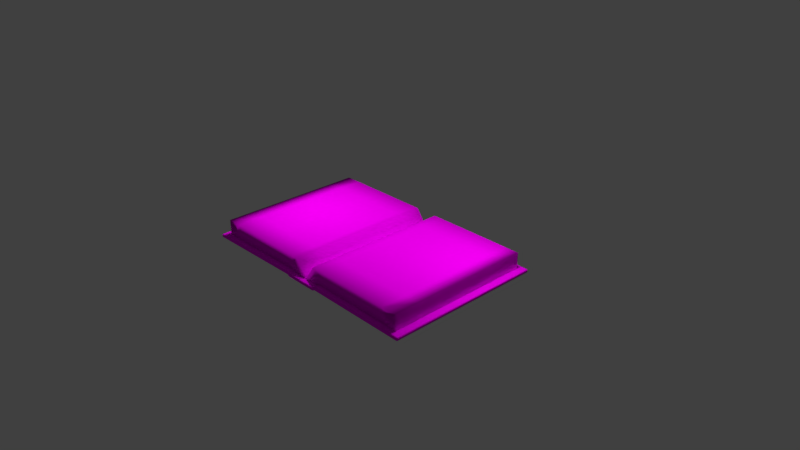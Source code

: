 # Source: grimoire.blend  (saved by Blender 2.79.0; exported with 4.5.12 LTS)
import bpy
from mathutils import Matrix  # noqa: F401  (used for matrix-valued properties, if any)

bpy.ops.wm.read_factory_settings(use_empty=True)
scene = bpy.context.scene
scene.name = 'Scene'

# ---- collections
col_collection_1 = bpy.data.collections.new('Collection 1'); scene.collection.children.link(col_collection_1)

# ---- images (referenced by path relative to the original .blend; pixels are not part of the script)
import os
ASSET_DIR = os.environ.get("B2B_ASSET_DIR", "")  # directory of the original .blend (textures are referenced by path, not embedded)
HERE = os.path.dirname(os.path.abspath(__file__))  # packed textures are extracted next to this script under _unpacked/

def load_image(name, relpath, width, height, colorspace="sRGB"):
    """Load a texture the original file referenced (path relative to the .blend, or extracted next to this script)."""
    p = next((c for c in (os.path.join(HERE, relpath), os.path.join(ASSET_DIR, relpath)) if relpath and os.path.exists(c)), "")
    if p:
        img = bpy.data.images.load(p, check_existing=True)
        img.name = name
    else:  # same state as the original file: an image datablock whose file is absent (Cycles renders it pink)
        img = bpy.data.images.new(name, width, height)
        img.source = "FILE"
        img.filepath = "//" + (relpath or name)
    img.colorspace_settings.name = colorspace
    return img
img_pages_texture_jpg = load_image('pages_texture.jpg', 'pages_texture.jpg', 1024, 1024, 'sRGB')
img_cover_texture_jpg = load_image('cover_texture.jpg', 'cover_texture.jpg', 1024, 1024, 'sRGB')

# ---- materials (node trees are filled in below, after node groups)
mat_pages = bpy.data.materials.new('pages')
mat_pages.alpha_threshold = 0.0
mat_pages.roughness = 0.5
mat_cover = bpy.data.materials.new('Cover')
mat_cover.alpha_threshold = 0.0
mat_cover.roughness = 0.5

# ---- material node trees
mat_pages.use_nodes = True; mat_pages.node_tree.nodes.clear()
_N = mat_pages.node_tree.nodes; _L = mat_pages.node_tree.links
n0 = _N.new('ShaderNodeOutputMaterial'); n0.name = 'Material Output'; n0.location = (300, 300)
n1 = _N.new('ShaderNodeBsdfDiffuse'); n1.name = 'Diffuse BSDF'; n1.location = (10, 300)
n2 = _N.new('ShaderNodeTexImage'); n2.name = 'Image Texture'; n2.location = (-205, 358)
n2.width = 140
n2.image = img_pages_texture_jpg
_L.new(n1.outputs[0], n0.inputs[0])
_L.new(n2.outputs[0], n1.inputs[0])
n0.is_active_output = True
mat_cover.use_nodes = True; mat_cover.node_tree.nodes.clear()
_N = mat_cover.node_tree.nodes; _L = mat_cover.node_tree.links
n0 = _N.new('ShaderNodeOutputMaterial'); n0.name = 'Material Output'; n0.location = (300, 300)
n1 = _N.new('ShaderNodeBsdfDiffuse'); n1.name = 'Diffuse BSDF'; n1.location = (10, 300)
n2 = _N.new('ShaderNodeTexImage'); n2.name = 'Image Texture'; n2.location = (-226, 338)
n2.width = 140
n2.image = img_cover_texture_jpg
_L.new(n1.outputs[0], n0.inputs[0])
_L.new(n2.outputs[0], n1.inputs[0])
n0.is_active_output = True

# ---- world
world_world = bpy.data.worlds.new('World'); scene.world = world_world
world_world.color = (0.05088, 0.05088, 0.05088)
world_world.use_sun_shadow = False
world_world.sun_shadow_jitter_overblur = 0.0
world_world.cycles.sampling_method = 'MANUAL'

# ---- cameras
cam_camera = bpy.data.cameras.new('Camera')
cam_camera.clip_end = 100.0
cam_camera.lens = 35.0
cam_camera.sensor_width = 32.0
cam_camera.sensor_height = 18.0
cam_camera.ortho_scale = 7.314
cam_camera.dof.focus_distance = 0.0

# ---- lights
light_lamp_001 = bpy.data.lights.new('Lamp.001', 'POINT')
light_lamp_001.transmission_factor = 0.0
light_lamp_001.cutoff_distance = 30.0
light_lamp_001.energy = 100.0
light_lamp_001.shadow_buffer_clip_start = 1.001
light_lamp_001.shadow_soft_size = 0.19
light_lamp_001.shadow_maximum_resolution = 0.006
light_lamp_001.use_absolute_resolution = True
light_point = bpy.data.lights.new('Point', 'POINT')
light_point.transmission_factor = 0.0
light_point.energy = 100.0
light_point.shadow_buffer_clip_start = 0.5
light_point.shadow_soft_size = 0.1
light_point.shadow_maximum_resolution = 0.006
light_point.use_absolute_resolution = True
light_lamp = bpy.data.lights.new('Lamp', 'POINT')
light_lamp.transmission_factor = 0.0
light_lamp.cutoff_distance = 30.0
light_lamp.energy = 100.0
light_lamp.shadow_buffer_clip_start = 1.001
light_lamp.shadow_soft_size = 0.19
light_lamp.shadow_maximum_resolution = 0.006
light_lamp.use_absolute_resolution = True

# ---- meshes
me_cube_004 = bpy.data.meshes.new('Cube.004')
me_cube_004.from_pydata([(-0.115, -0.115, -0.115), (1.555, -0.115, -0.07701), (-0.115, 0.115, -0.115), (1.555, 0.115, -0.07701), (0.115, -0.115, -0.115), (1.552, -0.115, -0.1147), (0.115, 0.115, -0.115), (1.552, 0.115, -0.1147), (-0.115, 0.07667, -0.115), (-0.115, 0.03833, -0.115), (-0.115, 2.235e-08, -0.115), (-0.115, -0.03833, -0.115), (-0.115, -0.07667, -0.115), (0.1537, -0.115, -0.07701), (0.5123, -0.115, -0.07701), (0.8598, -0.115, -0.07701), (1.092, -0.115, -0.07701), (1.323, -0.115, -0.07701), (1.555, -0.07667, -0.07701), (1.555, -0.03833, -0.07701), (1.555, 2.235e-08, -0.07701), (1.555, 0.03833, -0.07701), (1.555, 0.07667, -0.07701), (1.323, 0.115, -0.07701), (1.092, 0.115, -0.07701), (0.8598, 0.115, -0.07701), (0.5123, 0.115, -0.07701), (0.1537, 0.115, -0.07701), (0.1537, -0.07667, -0.07701), (0.1537, -0.03833, -0.07701), (0.1537, 2.235e-08, -0.07701), (0.1537, 0.03833, -0.07701), (0.1537, 0.07667, -0.07701), (0.5123, -0.07667, -0.07701), (0.5123, -0.03833, -0.07701), (0.5123, 2.235e-08, -0.07701), (0.5123, 0.03833, -0.07701), (0.5123, 0.07667, -0.07701), (0.8598, -0.07667, -0.07701), (0.8598, -0.03833, -0.07701), (0.8598, 2.235e-08, -0.07701), (0.8598, 0.03833, -0.07701), (0.8598, 0.07667, -0.07701), (1.092, -0.07667, -0.07701), (1.092, -0.03833, -0.07701), (1.092, 2.235e-08, -0.07701), (1.092, 0.03833, -0.07701), (1.092, 0.07667, -0.07701), (1.323, -0.07667, -0.07701), (1.323, -0.03833, -0.07701), (1.323, 2.235e-08, -0.07701), (1.323, 0.03833, -0.07701), (1.323, 0.07667, -0.07701), (1.32, 0.115, -0.1141), (1.088, 0.115, -0.1136), (0.8566, 0.115, -0.1131), (0.5091, 0.115, -0.1125), (0.1505, 0.115, -0.112), (0.115, -0.07667, -0.115), (0.115, -0.03833, -0.115), (0.115, 2.235e-08, -0.115), (0.115, 0.03833, -0.115), (0.115, 0.07667, -0.115), (1.552, 0.07667, -0.1147), (1.552, 0.03833, -0.1147), (1.552, 2.235e-08, -0.1147), (1.552, -0.03833, -0.1147), (1.552, -0.07667, -0.1147), (1.32, -0.115, -0.1141), (1.088, -0.115, -0.1136), (0.8566, -0.115, -0.1131), (0.5091, -0.115, -0.1125), (0.1505, -0.115, -0.112), (1.32, -0.07667, -0.1141), (1.32, -0.03833, -0.1141), (1.32, 2.235e-08, -0.1141), (1.32, 0.03833, -0.1141), (1.32, 0.07667, -0.1141), (1.088, -0.07667, -0.1136), (1.088, -0.03833, -0.1136), (1.088, 2.235e-08, -0.1136), (1.088, 0.03833, -0.1136), (1.088, 0.07667, -0.1136), (0.8566, -0.07667, -0.1131), (0.8566, -0.03833, -0.1131), (0.8566, 2.235e-08, -0.1131), (0.8566, 0.03833, -0.1131), (0.8566, 0.07667, -0.1131), (0.5091, -0.07667, -0.1125), (0.5091, -0.03833, -0.1125), (0.5091, 2.235e-08, -0.1125), (0.5091, 0.03833, -0.1125), (0.5091, 0.07667, -0.1125), (0.1505, -0.07667, -0.112), (0.1505, -0.03833, -0.112), (0.1505, 2.235e-08, -0.112), (0.1505, 0.03833, -0.112), (0.1505, 0.07667, -0.112), (0.05366, 0.115, -0.07701), (0.1373, 0.115, -0.1131), (0.1373, -0.115, -0.1131), (0.05366, -0.115, -0.07701), (0.05366, -0.07667, -0.07701), (0.05366, -0.03833, -0.07701), (0.05366, 2.235e-08, -0.07701), (0.05366, 0.03833, -0.07701), (0.05366, 0.07667, -0.07701), (0.1373, -0.07667, -0.1131), (0.1373, -0.03833, -0.1131), (0.1373, 2.235e-08, -0.1131), (0.1373, 0.03833, -0.1131), (0.1373, 0.07667, -0.1131)], [], [(52, 22, 3, 23), (7, 53, 23, 3), (101, 100, 72, 13), (2, 6, 62, 61, 60, 59, 58, 4, 0, 12, 11, 10, 9, 8), (1, 5, 67, 18), (111, 62, 6, 99), (106, 32, 27, 98), (32, 37, 26, 27), (37, 42, 25, 26), (42, 47, 24, 25), (47, 52, 23, 24), (101, 13, 28, 102), (102, 28, 29, 103), (103, 29, 30, 104), (104, 30, 31, 105), (105, 31, 32, 106), (13, 14, 33, 28), (28, 33, 34, 29), (29, 34, 35, 30), (30, 35, 36, 31), (31, 36, 37, 32), (14, 15, 38, 33), (33, 38, 39, 34), (34, 39, 40, 35), (35, 40, 41, 36), (36, 41, 42, 37), (15, 16, 43, 38), (38, 43, 44, 39), (39, 44, 45, 40), (40, 45, 46, 41), (41, 46, 47, 42), (16, 17, 48, 43), (43, 48, 49, 44), (44, 49, 50, 45), (45, 50, 51, 46), (46, 51, 52, 47), (17, 1, 18, 48), (48, 18, 19, 49), (49, 19, 20, 50), (50, 20, 21, 51), (51, 21, 22, 52), (63, 77, 53, 7), (77, 82, 54, 53), (82, 87, 55, 54), (87, 92, 56, 55), (92, 97, 57, 56), (5, 68, 73, 67), (67, 73, 74, 66), (66, 74, 75, 65), (65, 75, 76, 64), (64, 76, 77, 63), (68, 69, 78, 73), (73, 78, 79, 74), (74, 79, 80, 75), (75, 80, 81, 76), (76, 81, 82, 77), (69, 70, 83, 78), (78, 83, 84, 79), (79, 84, 85, 80), (80, 85, 86, 81), (81, 86, 87, 82), (70, 71, 88, 83), (83, 88, 89, 84), (84, 89, 90, 85), (85, 90, 91, 86), (86, 91, 92, 87), (71, 72, 93, 88), (88, 93, 94, 89), (89, 94, 95, 90), (90, 95, 96, 91), (91, 96, 97, 92), (100, 4, 58, 107), (107, 58, 59, 108), (108, 59, 60, 109), (109, 60, 61, 110), (110, 61, 62, 111), (18, 67, 66, 19), (19, 66, 65, 20), (20, 65, 64, 21), (21, 64, 63, 22), (22, 63, 7, 3), (13, 72, 71, 14), (14, 71, 70, 15), (15, 70, 69, 16), (16, 69, 68, 17), (17, 68, 5, 1), (24, 23, 53, 54), (25, 24, 54, 55), (26, 25, 55, 56), (27, 26, 56, 57), (98, 27, 57, 99), (2, 98, 99, 6), (96, 110, 111, 97), (95, 109, 110, 96), (94, 108, 109, 95), (93, 107, 108, 94), (72, 100, 107, 93), (9, 105, 106, 8), (10, 104, 105, 9), (11, 103, 104, 10), (12, 102, 103, 11), (0, 101, 102, 12), (8, 106, 98, 2), (97, 111, 99, 57), (0, 4, 100, 101)])
me_cube_004.polygons.foreach_set('use_smooth', [True] * 105)
_uv = me_cube_004.uv_layers.new(name='UVMap')
_uv.uv.foreach_set('vector', [0.3606, 0.8078, 0.3847, 0.8078, 0.3847, 0.9668, 0.3606, 0.9668, 0.8653, 0.9288, 0.811, 0.9279, 0.8118, 0.8629, 0.866, 0.8629, 0.517, 0.9387, 0.5364, 0.8593, 0.5395, 0.8618, 0.5402, 0.9386, 0.9389, 0.7544, 0.9807, 0.7544, 0.9807, 0.7775, 0.9807, 0.8006, 0.9807, 0.8237, 0.9807, 0.8468, 0.9807, 0.8699, 0.9807, 0.893, 0.9389, 0.893, 0.9389, 0.8699, 0.9389, 0.8468, 0.9389, 0.8237, 0.9389, 0.8006, 0.9389, 0.7775, 0.4887, 0.9348, 0.4887, 0.8484, 0.5527, 0.8484, 0.5527, 0.9348, 0.9847, 0.7775, 0.9807, 0.7775, 0.9807, 0.7544, 0.9847, 0.7544, 0.2285, 0.8078, 0.2389, 0.8078, 0.2389, 0.9668, 0.2285, 0.9668, 0.2389, 0.8078, 0.2762, 0.8078, 0.2762, 0.9668, 0.2389, 0.9668, 0.2762, 0.8078, 0.3124, 0.8078, 0.3124, 0.9668, 0.2762, 0.9668, 0.3124, 0.8078, 0.3365, 0.8078, 0.3365, 0.9668, 0.3124, 0.9668, 0.3365, 0.8078, 0.3606, 0.8078, 0.3606, 0.9668, 0.3365, 0.9668, 0.2285, 0.01279, 0.2389, 0.01279, 0.2389, 0.1718, 0.2285, 0.1718, 0.2285, 0.1718, 0.2389, 0.1718, 0.2389, 0.3308, 0.2285, 0.3308, 0.2285, 0.3308, 0.2389, 0.3308, 0.2389, 0.4898, 0.2285, 0.4898, 0.2285, 0.4898, 0.2389, 0.4898, 0.2389, 0.6488, 0.2285, 0.6488, 0.2285, 0.6488, 0.2389, 0.6488, 0.2389, 0.8078, 0.2285, 0.8078, 0.2389, 0.01279, 0.2762, 0.01279, 0.2762, 0.1718, 0.2389, 0.1718, 0.2389, 0.1718, 0.2762, 0.1718, 0.2762, 0.3308, 0.2389, 0.3308, 0.2389, 0.3308, 0.2762, 0.3308, 0.2762, 0.4898, 0.2389, 0.4898, 0.2389, 0.4898, 0.2762, 0.4898, 0.2762, 0.6488, 0.2389, 0.6488, 0.2389, 0.6488, 0.2762, 0.6488, 0.2762, 0.8078, 0.2389, 0.8078, 0.2762, 0.01279, 0.3124, 0.0128, 0.3124, 0.1718, 0.2762, 0.1718, 0.2762, 0.1718, 0.3124, 0.1718, 0.3124, 0.3308, 0.2762, 0.3308, 0.2762, 0.3308, 0.3124, 0.3308, 0.3124, 0.4898, 0.2762, 0.4898, 0.2762, 0.4898, 0.3124, 0.4898, 0.3124, 0.6488, 0.2762, 0.6488, 0.2762, 0.6488, 0.3124, 0.6488, 0.3124, 0.8078, 0.2762, 0.8078, 0.3124, 0.0128, 0.3365, 0.0128, 0.3365, 0.1718, 0.3124, 0.1718, 0.3124, 0.1718, 0.3365, 0.1718, 0.3365, 0.3308, 0.3124, 0.3308, 0.3124, 0.3308, 0.3365, 0.3308, 0.3365, 0.4898, 0.3124, 0.4898, 0.3124, 0.4898, 0.3365, 0.4898, 0.3365, 0.6488, 0.3124, 0.6488, 0.3124, 0.6488, 0.3365, 0.6488, 0.3365, 0.8078, 0.3124, 0.8078, 0.3365, 0.0128, 0.3606, 0.0128, 0.3606, 0.1718, 0.3365, 0.1718, 0.3365, 0.1718, 0.3606, 0.1718, 0.3606, 0.3308, 0.3365, 0.3308, 0.3365, 0.3308, 0.3606, 0.3308, 0.3606, 0.4898, 0.3365, 0.4898, 0.3365, 0.4898, 0.3606, 0.4898, 0.3606, 0.6488, 0.3365, 0.6488, 0.3365, 0.6488, 0.3606, 0.6488, 0.3606, 0.8078, 0.3365, 0.8078, 0.3606, 0.0128, 0.3847, 0.0128, 0.3847, 0.1718, 0.3606, 0.1718, 0.3606, 0.1718, 0.3847, 0.1718, 0.3847, 0.3308, 0.3606, 0.3308, 0.3606, 0.3308, 0.3847, 0.3308, 0.3847, 0.4898, 0.3606, 0.4898, 0.3606, 0.4898, 0.3847, 0.4898, 0.3847, 0.6488, 0.3606, 0.6488, 0.3606, 0.6488, 0.3847, 0.6488, 0.3847, 0.8078, 0.3606, 0.8078, 0.3854, 0.1881, 0.3569, 0.1881, 0.3569, 0.03638, 0.3854, 0.03637, 0.3569, 0.1881, 0.3285, 0.1881, 0.3285, 0.03637, 0.3569, 0.03638, 0.3285, 0.1881, 0.3, 0.1881, 0.3, 0.03637, 0.3285, 0.03637, 0.3, 0.1881, 0.2573, 0.1881, 0.2573, 0.03637, 0.3, 0.03637, 0.2573, 0.1881, 0.2133, 0.1881, 0.2133, 0.03637, 0.2573, 0.03637, 0.3854, 0.9466, 0.3569, 0.9466, 0.3569, 0.7949, 0.3854, 0.7949, 0.3854, 0.7949, 0.3569, 0.7949, 0.3569, 0.6432, 0.3854, 0.6432, 0.3854, 0.6432, 0.3569, 0.6432, 0.3569, 0.4915, 0.3854, 0.4915, 0.3854, 0.4915, 0.3569, 0.4915, 0.3569, 0.3398, 0.3854, 0.3398, 0.3854, 0.3398, 0.3569, 0.3398, 0.3569, 0.1881, 0.3854, 0.1881, 0.3569, 0.9466, 0.3285, 0.9466, 0.3285, 0.7949, 0.3569, 0.7949, 0.3569, 0.7949, 0.3285, 0.7949, 0.3285, 0.6432, 0.3569, 0.6432, 0.3569, 0.6432, 0.3285, 0.6432, 0.3285, 0.4915, 0.3569, 0.4915, 0.3569, 0.4915, 0.3285, 0.4915, 0.3285, 0.3398, 0.3569, 0.3398, 0.3569, 0.3398, 0.3285, 0.3398, 0.3285, 0.1881, 0.3569, 0.1881, 0.3285, 0.9466, 0.3, 0.9466, 0.3, 0.7949, 0.3285, 0.7949, 0.3285, 0.7949, 0.3, 0.7949, 0.3, 0.6432, 0.3285, 0.6432, 0.3285, 0.6432, 0.3, 0.6432, 0.3, 0.4915, 0.3285, 0.4915, 0.3285, 0.4915, 0.3, 0.4915, 0.3, 0.3398, 0.3285, 0.3398, 0.3285, 0.3398, 0.3, 0.3398, 0.3, 0.1881, 0.3285, 0.1881, 0.3, 0.9466, 0.2573, 0.9466, 0.2573, 0.7949, 0.3, 0.7949, 0.3, 0.7949, 0.2573, 0.7949, 0.2573, 0.6432, 0.3, 0.6432, 0.3, 0.6432, 0.2573, 0.6432, 0.2573, 0.4915, 0.3, 0.4915, 0.3, 0.4915, 0.2573, 0.4915, 0.2573, 0.3398, 0.3, 0.3398, 0.3, 0.3398, 0.2573, 0.3398, 0.2573, 0.1881, 0.3, 0.1881, 0.2573, 0.9466, 0.2133, 0.9466, 0.2133, 0.7949, 0.2573, 0.7949, 0.2573, 0.7949, 0.2133, 0.7949, 0.2133, 0.6432, 0.2573, 0.6432, 0.2573, 0.6432, 0.2133, 0.6432, 0.2133, 0.4915, 0.2573, 0.4915, 0.2573, 0.4915, 0.2133, 0.4915, 0.2133, 0.3398, 0.2573, 0.3398, 0.2573, 0.3398, 0.2133, 0.3398, 0.2133, 0.1881, 0.2573, 0.1881, 0.9847, 0.893, 0.9807, 0.893, 0.9807, 0.8699, 0.9847, 0.8699, 0.9847, 0.8699, 0.9807, 0.8699, 0.9807, 0.8468, 0.9847, 0.8468, 0.9847, 0.8468, 0.9807, 0.8468, 0.9807, 0.8237, 0.9847, 0.8237, 0.9847, 0.8237, 0.9807, 0.8237, 0.9807, 0.8006, 0.9847, 0.8006, 0.9847, 0.8006, 0.9807, 0.8006, 0.9807, 0.7775, 0.9847, 0.7775, 0.5527, 0.9348, 0.5527, 0.8484, 0.6168, 0.8484, 0.6168, 0.9348, 0.6168, 0.9348, 0.6168, 0.8484, 0.6809, 0.8484, 0.6809, 0.9348, 0.6809, 0.9348, 0.6809, 0.8484, 0.7449, 0.8484, 0.7449, 0.9348, 0.7449, 0.9348, 0.7449, 0.8484, 0.809, 0.8484, 0.809, 0.9348, 0.809, 0.9348, 0.809, 0.8484, 0.873, 0.8484, 0.873, 0.9348, 0.5402, 0.9386, 0.5395, 0.8618, 0.6228, 0.8604, 0.6235, 0.9384, 0.6235, 0.9384, 0.6228, 0.8604, 0.7035, 0.8591, 0.7042, 0.9383, 0.7042, 0.9383, 0.7035, 0.8591, 0.7573, 0.8578, 0.758, 0.9381, 0.758, 0.9381, 0.7573, 0.8578, 0.8111, 0.8565, 0.8118, 0.938, 0.8118, 0.938, 0.8111, 0.8565, 0.8649, 0.8552, 0.8656, 0.9379, 0.7575, 0.8629, 0.8118, 0.8629, 0.811, 0.9279, 0.7567, 0.9269, 0.7032, 0.8629, 0.7575, 0.8629, 0.7567, 0.9269, 0.7024, 0.926, 0.6217, 0.8629, 0.7032, 0.8629, 0.7024, 0.926, 0.621, 0.9251, 0.5377, 0.8629, 0.6217, 0.8629, 0.621, 0.9251, 0.537, 0.9242, 0.5143, 0.8629, 0.5377, 0.8629, 0.537, 0.9242, 0.5339, 0.9261, 0.4747, 0.9294, 0.5143, 0.8629, 0.5339, 0.9261, 0.5286, 0.9294, 0.9871, 0.8006, 0.9847, 0.8006, 0.9847, 0.7775, 0.9871, 0.7775, 0.9871, 0.8237, 0.9847, 0.8237, 0.9847, 0.8006, 0.9871, 0.8006, 0.9871, 0.8468, 0.9847, 0.8468, 0.9847, 0.8237, 0.9871, 0.8237, 0.9871, 0.8699, 0.9847, 0.8699, 0.9847, 0.8468, 0.9871, 0.8468, 0.9871, 0.893, 0.9847, 0.893, 0.9847, 0.8699, 0.9871, 0.8699, 0.2105, 0.6488, 0.2285, 0.6488, 0.2285, 0.8078, 0.2105, 0.8078, 0.2105, 0.4898, 0.2285, 0.4898, 0.2285, 0.6488, 0.2105, 0.6488, 0.2105, 0.3308, 0.2285, 0.3308, 0.2285, 0.4898, 0.2105, 0.4898, 0.2105, 0.1718, 0.2285, 0.1718, 0.2285, 0.3308, 0.2105, 0.3308, 0.2105, 0.01279, 0.2285, 0.01279, 0.2285, 0.1718, 0.2105, 0.1718, 0.2105, 0.8078, 0.2285, 0.8078, 0.2285, 0.9668, 0.2105, 0.9668, 0.9871, 0.7775, 0.9847, 0.7775, 0.9847, 0.7544, 0.9871, 0.7544, 0.4779, 0.8553, 0.5313, 0.8552, 0.5364, 0.8593, 0.517, 0.9387])
me_cube_004.materials.append(mat_pages)
me_cube_004.use_remesh_preserve_volume = False
me_cube_004.use_remesh_preserve_attributes = False
me_cube_004.use_mirror_vertex_groups = False
me_cube_004.update()
me_cube = bpy.data.meshes.new('Cube')
me_cube.from_pydata([(1.7, -1.105, 0.0), (1.7, -1.105, 0.04), (1.7, 1.105, 0.0), (1.7, 1.105, 0.04), (0.2348, 1.105, 0.0), (0.225, 1.105, 0.04), (0.2348, -1.105, 0.0), (0.225, -1.105, 0.04), (0.26, 1.105, 0.06), (0.26, -1.105, 0.02), (0.26, 1.105, 0.02), (0.26, -1.105, 0.06), (1.693, 1.105, 0.0401), (1.693, -1.105, 9.736e-05), (1.693, 1.105, 9.736e-05), (1.693, -1.105, 0.0401), (0.284, 1.105, 0.01967), (0.284, -1.105, 0.05967), (0.284, 1.105, 0.05967), (0.284, -1.105, 0.01967), (1.7, -1.086, 0.0), (1.7, -1.086, 0.04), (0.225, -1.086, 0.03998), (0.2348, -1.086, 0.0), (0.26, -1.086, 0.06002), (0.26, -1.086, 0.02), (1.693, -1.086, 0.0401), (1.693, -1.086, 9.736e-05), (0.284, -1.086, 0.01967), (0.284, -1.086, 0.05967), (1.7, 1.086, 0.0), (1.7, 1.086, 0.04), (0.225, 1.086, 0.04), (0.2348, 1.086, 0.0), (0.26, 1.086, 0.06), (0.26, 1.086, 0.02), (1.693, 1.086, 0.0401), (1.693, 1.086, 9.736e-05), (0.284, 1.086, 0.01967), (0.284, 1.086, 0.05967), (0.0, -1.105, 0.0), (0.0, -1.105, 0.04), (0.0, 1.105, 0.0), (0.0, 1.105, 0.04), (-1.7, -1.105, 0.0), (-1.7, -1.105, 0.04), (-1.7, 1.105, 0.0), (-1.7, 1.105, 0.04), (-0.2348, 1.105, 0.0), (-0.225, 1.105, 0.04), (-0.2348, -1.105, 0.0), (-0.225, -1.105, 0.04), (-0.26, 1.105, 0.06), (-0.26, -1.105, 0.02), (-0.26, 1.105, 0.02), (-0.26, -1.105, 0.06), (-1.693, 1.105, 0.0401), (-1.693, -1.105, 9.736e-05), (-1.693, 1.105, 9.736e-05), (-1.693, -1.105, 0.0401), (-0.284, 1.105, 0.01967), (-0.284, -1.105, 0.05967), (-0.284, 1.105, 0.05967), (-0.284, -1.105, 0.01967), (0.0, -1.086, 0.0), (0.0, -1.086, 0.04), (-1.7, -1.086, 0.0), (-1.7, -1.086, 0.04), (-0.225, -1.086, 0.04), (-0.2348, -1.086, 0.0), (-0.26, -1.086, 0.06), (-0.26, -1.086, 0.02), (-1.693, -1.086, 0.0401), (-1.693, -1.086, 9.736e-05), (-0.284, -1.086, 0.01967), (-0.284, -1.086, 0.05967), (0.0, 1.086, 0.04), (-1.7, 1.086, 0.0), (0.0, 1.086, 0.0), (-1.7, 1.086, 0.04), (-0.225, 1.086, 0.04), (-0.2348, 1.086, 0.0), (-0.26, 1.086, 0.06), (-0.26, 1.086, 0.02), (-1.693, 1.086, 0.0401), (-1.693, 1.086, 9.736e-05), (-0.284, 1.086, 0.01967), (-0.284, 1.086, 0.05967)], [], [(14, 12, 3, 2), (20, 21, 1, 0), (6, 7, 41, 40), (27, 20, 0, 13), (22, 65, 41, 7), (64, 23, 6, 40), (42, 43, 5, 4), (19, 17, 11, 9), (29, 24, 11, 17), (6, 23, 25, 9), (34, 8, 5, 32), (10, 35, 33, 4), (4, 5, 8, 10), (21, 26, 15, 1), (0, 1, 15, 13), (28, 27, 13, 19), (16, 18, 12, 14), (10, 8, 18, 16), (25, 28, 19, 9), (26, 29, 17, 15), (13, 15, 17, 19), (36, 39, 29, 26), (35, 38, 28, 25), (38, 37, 27, 28), (31, 36, 26, 21), (6, 9, 11, 7), (7, 11, 24, 22), (39, 34, 24, 29), (78, 33, 23, 64), (32, 76, 65, 22), (37, 30, 20, 27), (30, 31, 21, 20), (2, 3, 31, 30), (14, 2, 30, 37), (5, 43, 76, 32), (42, 4, 33, 78), (18, 8, 34, 39), (34, 32, 22, 24), (23, 33, 35, 25), (3, 12, 36, 31), (16, 14, 37, 38), (10, 16, 38, 35), (12, 18, 39, 36), (58, 46, 47, 56), (66, 44, 45, 67), (50, 40, 41, 51), (73, 57, 44, 66), (68, 51, 41, 65), (64, 40, 50, 69), (42, 48, 49, 43), (63, 53, 55, 61), (75, 61, 55, 70), (50, 53, 71, 69), (83, 54, 48, 81), (52, 82, 80, 49), (48, 54, 52, 49), (67, 45, 59, 72), (44, 57, 59, 45), (74, 63, 57, 73), (60, 58, 56, 62), (54, 60, 62, 52), (71, 53, 63, 74), (72, 59, 61, 75), (57, 63, 61, 59), (84, 72, 75, 87), (83, 71, 74, 86), (86, 74, 73, 85), (79, 67, 72, 84), (50, 51, 55, 53), (51, 68, 70, 55), (87, 75, 70, 82), (78, 64, 69, 81), (80, 68, 65, 76), (85, 73, 66, 77), (77, 66, 67, 79), (46, 77, 79, 47), (58, 85, 77, 46), (49, 80, 76, 43), (42, 78, 81, 48), (62, 87, 82, 52), (83, 81, 69, 71), (68, 80, 82, 70), (47, 79, 84, 56), (60, 86, 85, 58), (54, 83, 86, 60), (56, 84, 87, 62)])
me_cube.polygons.foreach_set('use_smooth', [True] * 86)
_uv = me_cube.uv_layers.new(name='UVMap')
_uv.uv.foreach_set('vector', [0.585, 0.7363, 0.5764, 0.7477, 0.5747, 0.7456, 0.5829, 0.7354, 0.5743, 0.1075, 0.6757, 0.5001, 0.5676, 0.08891, 0.575, 0.1, 0.5633, 0.8233, 0.5609, 0.8379, 0.5037, 0.8383, 0.5036, 0.8238, 0.5772, 0.1076, 0.5743, 0.1075, 0.575, 0.1, 0.5772, 0.09924, 0.7242, 0.8808, 0.7242, 0.9268, 0.7225, 0.9268, 0.7226, 0.8811, 0.5036, 0.8168, 0.5633, 0.8163, 0.5633, 0.8233, 0.5036, 0.8238, 0.5007, 0.02064, 0.5006, 0.006105, 0.5578, 0.005673, 0.5604, 0.02019, 0.971, 0.02126, 0.9685, 0.005591, 0.9758, 0.002663, 0.9805, 0.01992, 0.93, 0.8264, 0.9369, 0.8271, 0.9367, 0.8362, 0.9298, 0.8364, 0.9924, 0.02187, 0.9919, 0.02993, 0.9808, 0.02944, 0.9805, 0.01992, 0.9403, 0.02337, 0.9399, 0.01403, 0.9496, 0.01453, 0.9494, 0.02297, 0.978, 0.8284, 0.9784, 0.8192, 0.9896, 0.8191, 0.9898, 0.8275, 0.9898, 0.8275, 0.9859, 0.8438, 0.973, 0.8453, 0.978, 0.8284, 0.6, 0.7714, 0.6031, 0.7715, 0.6028, 0.7841, 0.6002, 0.7843, 0.575, 0.1, 0.5676, 0.08891, 0.5694, 0.08697, 0.5772, 0.09924, 0.9715, 0.03003, 0.5772, 0.1076, 0.5772, 0.09924, 0.971, 0.02126, 0.9687, 0.8272, 0.966, 0.8423, 0.5764, 0.7477, 0.585, 0.7363, 0.978, 0.8284, 0.973, 0.8453, 0.966, 0.8423, 0.9687, 0.8272, 0.9808, 0.02944, 0.9715, 0.03003, 0.971, 0.02126, 0.9805, 0.01992, 0.6031, 0.7715, 0.93, 0.8264, 0.9298, 0.8364, 0.6028, 0.7841, 0.5772, 0.09924, 0.5694, 0.08697, 0.9685, 0.005591, 0.971, 0.02126, 0.5954, 0.1525, 0.9333, 0.0245, 0.93, 0.8264, 0.6031, 0.7715, 0.9784, 0.8192, 0.9693, 0.8185, 0.9715, 0.03003, 0.9808, 0.02944, 0.9693, 0.8185, 0.5851, 0.727, 0.5772, 0.1076, 0.9715, 0.03003, 0.5921, 0.153, 0.5954, 0.1525, 0.6031, 0.7715, 0.6, 0.7714, 0.9924, 0.02187, 0.9805, 0.01992, 0.9758, 0.002663, 0.9891, 0.004736, 0.9461, 0.8357, 0.9367, 0.8362, 0.9369, 0.8271, 0.946, 0.8274, 0.9333, 0.0245, 0.9403, 0.02337, 0.9369, 0.8271, 0.93, 0.8264, 0.5007, 0.02762, 0.5604, 0.02717, 0.5633, 0.8163, 0.5036, 0.8168, 0.9192, 0.8808, 0.9192, 0.9268, 0.7242, 0.9268, 0.7242, 0.8808, 0.5851, 0.727, 0.5814, 0.7274, 0.5743, 0.1075, 0.5772, 0.1076, 0.5814, 0.7274, 0.5705, 0.7371, 0.6757, 0.5001, 0.5743, 0.1075, 0.5829, 0.7354, 0.5747, 0.7456, 0.5705, 0.7371, 0.5814, 0.7274, 0.585, 0.7363, 0.5829, 0.7354, 0.5814, 0.7274, 0.5851, 0.727, 0.921, 0.8808, 0.921, 0.9268, 0.9192, 0.9268, 0.9192, 0.8808, 0.5007, 0.02064, 0.5604, 0.02019, 0.5604, 0.02717, 0.5007, 0.02762, 0.9327, 0.01423, 0.9399, 0.01403, 0.9403, 0.02337, 0.9333, 0.0245, 0.9403, 0.02337, 0.9494, 0.02297, 0.946, 0.8274, 0.9369, 0.8271, 0.9919, 0.02993, 0.9896, 0.8191, 0.9784, 0.8192, 0.9808, 0.02944, 0.592, 0.1392, 0.5947, 0.1392, 0.5954, 0.1525, 0.5921, 0.153, 0.9687, 0.8272, 0.585, 0.7363, 0.5851, 0.727, 0.9693, 0.8185, 0.978, 0.8284, 0.9687, 0.8272, 0.9693, 0.8185, 0.9784, 0.8192, 0.5947, 0.1392, 0.9327, 0.01423, 0.9333, 0.0245, 0.5954, 0.1525, 0.4221, 0.7449, 0.4242, 0.7439, 0.4325, 0.7539, 0.4309, 0.7561, 0.4246, 0.118, 0.4237, 0.1106, 0.431, 0.09937, 0.4362, 0.1078, 0.4439, 0.8242, 0.5036, 0.8238, 0.5037, 0.8383, 0.4465, 0.8388, 0.4216, 0.1182, 0.4215, 0.1099, 0.4237, 0.1106, 0.4246, 0.118, 0.7242, 0.9728, 0.7225, 0.9728, 0.7225, 0.9268, 0.7242, 0.9268, 0.5036, 0.8168, 0.5036, 0.8238, 0.4439, 0.8242, 0.4439, 0.8172, 0.5007, 0.02064, 0.441, 0.02109, 0.4434, 0.006536, 0.5006, 0.006105, 0.02723, 0.04025, 0.01779, 0.03909, 0.02228, 0.02182, 0.02959, 0.02459, 0.06785, 0.8335, 0.06838, 0.8435, 0.06101, 0.844, 0.06056, 0.8349, 0.005894, 0.04125, 0.01779, 0.03909, 0.0176, 0.04858, 0.006486, 0.04926, 0.02792, 0.8342, 0.02861, 0.8435, 0.01672, 0.8421, 0.01694, 0.8342, 0.03524, 0.02545, 0.03519, 0.03463, 0.02542, 0.03482, 0.02509, 0.02635, 0.01672, 0.8421, 0.02861, 0.8435, 0.0336, 0.8603, 0.02052, 0.8588, 0.4156, 0.745, 0.4159, 0.7578, 0.4131, 0.7579, 0.4123, 0.7454, 0.4237, 0.1106, 0.4215, 0.1099, 0.4292, 0.09747, 0.431, 0.09937, 0.02685, 0.049, 0.02723, 0.04025, 0.4215, 0.1099, 0.4216, 0.1182, 0.03783, 0.842, 0.4221, 0.7449, 0.4309, 0.7561, 0.04068, 0.8572, 0.02861, 0.8435, 0.03783, 0.842, 0.04068, 0.8572, 0.0336, 0.8603, 0.0176, 0.04858, 0.01779, 0.03909, 0.02723, 0.04025, 0.02685, 0.049, 0.4123, 0.7454, 0.4131, 0.7579, 0.06838, 0.8435, 0.06785, 0.8335, 0.4215, 0.1099, 0.02723, 0.04025, 0.02959, 0.02459, 0.4292, 0.09747, 0.4016, 0.1259, 0.4123, 0.7454, 0.06785, 0.8335, 0.04256, 0.035, 0.02792, 0.8342, 0.0176, 0.04858, 0.02685, 0.049, 0.03716, 0.8332, 0.03716, 0.8332, 0.02685, 0.049, 0.4216, 0.1182, 0.4219, 0.7356, 0.4051, 0.1261, 0.4156, 0.745, 0.4123, 0.7454, 0.4016, 0.1259, 0.005894, 0.04125, 0.009048, 0.02414, 0.02228, 0.02182, 0.01779, 0.03909, 0.05099, 0.8441, 0.05095, 0.8358, 0.06056, 0.8349, 0.06101, 0.844, 0.04256, 0.035, 0.06785, 0.8335, 0.06056, 0.8349, 0.03519, 0.03463, 0.5007, 0.02762, 0.5036, 0.8168, 0.4439, 0.8172, 0.441, 0.02807, 0.9192, 0.9728, 0.7242, 0.9728, 0.7242, 0.9268, 0.9192, 0.9268, 0.4219, 0.7356, 0.4216, 0.1182, 0.4246, 0.118, 0.4256, 0.7359, 0.4256, 0.7359, 0.4246, 0.118, 0.4362, 0.1078, 0.4366, 0.7454, 0.4242, 0.7439, 0.4256, 0.7359, 0.4366, 0.7454, 0.4325, 0.7539, 0.4221, 0.7449, 0.4219, 0.7356, 0.4256, 0.7359, 0.4242, 0.7439, 0.921, 0.9728, 0.9192, 0.9728, 0.9192, 0.9268, 0.921, 0.9268, 0.5007, 0.02064, 0.5007, 0.02762, 0.441, 0.02807, 0.441, 0.02109, 0.04274, 0.0248, 0.04256, 0.035, 0.03519, 0.03463, 0.03524, 0.02545, 0.02792, 0.8342, 0.01694, 0.8342, 0.006486, 0.04926, 0.0176, 0.04858, 0.05095, 0.8358, 0.02542, 0.03482, 0.03519, 0.03463, 0.06056, 0.8349, 0.4048, 0.1124, 0.4051, 0.1261, 0.4016, 0.1259, 0.4019, 0.1126, 0.03783, 0.842, 0.03716, 0.8332, 0.4219, 0.7356, 0.4221, 0.7449, 0.02861, 0.8435, 0.02792, 0.8342, 0.03716, 0.8332, 0.03783, 0.842, 0.4019, 0.1126, 0.4016, 0.1259, 0.04256, 0.035, 0.04274, 0.0248])
me_cube.materials.append(mat_cover)
me_cube.use_remesh_preserve_volume = False
me_cube.use_remesh_preserve_attributes = False
me_cube.use_mirror_vertex_groups = False
me_cube.update()
me_cube_001 = bpy.data.meshes.new('Cube.001')
me_cube_001.from_pydata([(-0.115, -0.115, -0.115), (1.555, -0.115, -0.07701), (-0.115, 0.115, -0.115), (1.555, 0.115, -0.07701), (0.115, -0.115, -0.115), (1.552, -0.115, -0.1147), (0.115, 0.115, -0.115), (1.552, 0.115, -0.1147), (-0.115, 0.07667, -0.115), (-0.115, 0.03833, -0.115), (-0.115, 2.235e-08, -0.115), (-0.115, -0.03833, -0.115), (-0.115, -0.07667, -0.115), (0.1537, -0.115, -0.07701), (0.5123, -0.115, -0.07701), (0.8598, -0.115, -0.07701), (1.092, -0.115, -0.07701), (1.323, -0.115, -0.07701), (1.555, -0.07667, -0.07701), (1.555, -0.03833, -0.07701), (1.555, 2.235e-08, -0.07701), (1.555, 0.03833, -0.07701), (1.555, 0.07667, -0.07701), (1.323, 0.115, -0.07701), (1.092, 0.115, -0.07701), (0.8598, 0.115, -0.07701), (0.5123, 0.115, -0.07701), (0.1537, 0.115, -0.07701), (0.1537, -0.07667, -0.07701), (0.1537, -0.03833, -0.07701), (0.1537, 2.235e-08, -0.07701), (0.1537, 0.03833, -0.07701), (0.1537, 0.07667, -0.07701), (0.5123, -0.07667, -0.07701), (0.5123, -0.03833, -0.07701), (0.5123, 2.235e-08, -0.07701), (0.5123, 0.03833, -0.07701), (0.5123, 0.07667, -0.07701), (0.8598, -0.07667, -0.07701), (0.8598, -0.03833, -0.07701), (0.8598, 2.235e-08, -0.07701), (0.8598, 0.03833, -0.07701), (0.8598, 0.07667, -0.07701), (1.092, -0.07667, -0.07701), (1.092, -0.03833, -0.07701), (1.092, 2.235e-08, -0.07701), (1.092, 0.03833, -0.07701), (1.092, 0.07667, -0.07701), (1.323, -0.07667, -0.07701), (1.323, -0.03833, -0.07701), (1.323, 2.235e-08, -0.07701), (1.323, 0.03833, -0.07701), (1.323, 0.07667, -0.07701), (1.32, 0.115, -0.1141), (1.088, 0.115, -0.1136), (0.8566, 0.115, -0.1131), (0.5091, 0.115, -0.1125), (0.1505, 0.115, -0.112), (0.115, -0.07667, -0.115), (0.115, -0.03833, -0.115), (0.115, 2.235e-08, -0.115), (0.115, 0.03833, -0.115), (0.115, 0.07667, -0.115), (1.552, 0.07667, -0.1147), (1.552, 0.03833, -0.1147), (1.552, 2.235e-08, -0.1147), (1.552, -0.03833, -0.1147), (1.552, -0.07667, -0.1147), (1.32, -0.115, -0.1141), (1.088, -0.115, -0.1136), (0.8566, -0.115, -0.1131), (0.5091, -0.115, -0.1125), (0.1505, -0.115, -0.112), (1.32, -0.07667, -0.1141), (1.32, -0.03833, -0.1141), (1.32, 2.235e-08, -0.1141), (1.32, 0.03833, -0.1141), (1.32, 0.07667, -0.1141), (1.088, -0.07667, -0.1136), (1.088, -0.03833, -0.1136), (1.088, 2.235e-08, -0.1136), (1.088, 0.03833, -0.1136), (1.088, 0.07667, -0.1136), (0.8566, -0.07667, -0.1131), (0.8566, -0.03833, -0.1131), (0.8566, 2.235e-08, -0.1131), (0.8566, 0.03833, -0.1131), (0.8566, 0.07667, -0.1131), (0.5091, -0.07667, -0.1125), (0.5091, -0.03833, -0.1125), (0.5091, 2.235e-08, -0.1125), (0.5091, 0.03833, -0.1125), (0.5091, 0.07667, -0.1125), (0.1505, -0.07667, -0.112), (0.1505, -0.03833, -0.112), (0.1505, 2.235e-08, -0.112), (0.1505, 0.03833, -0.112), (0.1505, 0.07667, -0.112), (0.05366, 0.115, -0.07701), (0.1373, 0.115, -0.1131), (0.1373, -0.115, -0.1131), (0.05366, -0.115, -0.07701), (0.05366, -0.07667, -0.07701), (0.05366, -0.03833, -0.07701), (0.05366, 2.235e-08, -0.07701), (0.05366, 0.03833, -0.07701), (0.05366, 0.07667, -0.07701), (0.1373, -0.07667, -0.1131), (0.1373, -0.03833, -0.1131), (0.1373, 2.235e-08, -0.1131), (0.1373, 0.03833, -0.1131), (0.1373, 0.07667, -0.1131)], [], [(52, 22, 3, 23), (7, 53, 23, 3), (101, 100, 72, 13), (2, 6, 62, 61, 60, 59, 58, 4, 0, 12, 11, 10, 9, 8), (1, 5, 67, 18), (111, 62, 6, 99), (106, 32, 27, 98), (32, 37, 26, 27), (37, 42, 25, 26), (42, 47, 24, 25), (47, 52, 23, 24), (101, 13, 28, 102), (102, 28, 29, 103), (103, 29, 30, 104), (104, 30, 31, 105), (105, 31, 32, 106), (13, 14, 33, 28), (28, 33, 34, 29), (29, 34, 35, 30), (30, 35, 36, 31), (31, 36, 37, 32), (14, 15, 38, 33), (33, 38, 39, 34), (34, 39, 40, 35), (35, 40, 41, 36), (36, 41, 42, 37), (15, 16, 43, 38), (38, 43, 44, 39), (39, 44, 45, 40), (40, 45, 46, 41), (41, 46, 47, 42), (16, 17, 48, 43), (43, 48, 49, 44), (44, 49, 50, 45), (45, 50, 51, 46), (46, 51, 52, 47), (17, 1, 18, 48), (48, 18, 19, 49), (49, 19, 20, 50), (50, 20, 21, 51), (51, 21, 22, 52), (63, 77, 53, 7), (77, 82, 54, 53), (82, 87, 55, 54), (87, 92, 56, 55), (92, 97, 57, 56), (5, 68, 73, 67), (67, 73, 74, 66), (66, 74, 75, 65), (65, 75, 76, 64), (64, 76, 77, 63), (68, 69, 78, 73), (73, 78, 79, 74), (74, 79, 80, 75), (75, 80, 81, 76), (76, 81, 82, 77), (69, 70, 83, 78), (78, 83, 84, 79), (79, 84, 85, 80), (80, 85, 86, 81), (81, 86, 87, 82), (70, 71, 88, 83), (83, 88, 89, 84), (84, 89, 90, 85), (85, 90, 91, 86), (86, 91, 92, 87), (71, 72, 93, 88), (88, 93, 94, 89), (89, 94, 95, 90), (90, 95, 96, 91), (91, 96, 97, 92), (100, 4, 58, 107), (107, 58, 59, 108), (108, 59, 60, 109), (109, 60, 61, 110), (110, 61, 62, 111), (18, 67, 66, 19), (19, 66, 65, 20), (20, 65, 64, 21), (21, 64, 63, 22), (22, 63, 7, 3), (13, 72, 71, 14), (14, 71, 70, 15), (15, 70, 69, 16), (16, 69, 68, 17), (17, 68, 5, 1), (24, 23, 53, 54), (25, 24, 54, 55), (26, 25, 55, 56), (27, 26, 56, 57), (98, 27, 57, 99), (2, 98, 99, 6), (96, 110, 111, 97), (95, 109, 110, 96), (94, 108, 109, 95), (93, 107, 108, 94), (72, 100, 107, 93), (9, 105, 106, 8), (10, 104, 105, 9), (11, 103, 104, 10), (12, 102, 103, 11), (0, 101, 102, 12), (8, 106, 98, 2), (97, 111, 99, 57), (0, 4, 100, 101)])
me_cube_001.polygons.foreach_set('use_smooth', [True] * 105)
_uv = me_cube_001.uv_layers.new(name='UVMap')
_uv.uv.foreach_set('vector', [0.04248, 0.1726, 0.01763, 0.1726, 0.01763, 0.01411, 0.04248, 0.01412, 0.4798, 0.8067, 0.5326, 0.8083, 0.5319, 0.9198, 0.479, 0.9198, 0.5289, 0.9246, 0.5473, 0.8241, 0.5502, 0.8272, 0.5509, 0.9245, 0.9488, 0.5125, 0.9488, 0.6173, 0.9435, 0.6173, 0.9382, 0.6173, 0.933, 0.6173, 0.9277, 0.6173, 0.9225, 0.6173, 0.9172, 0.6173, 0.9172, 0.5124, 0.9225, 0.5124, 0.9277, 0.5124, 0.933, 0.5125, 0.9383, 0.5125, 0.9435, 0.5125, 0.5036, 0.913, 0.5036, 0.8066, 0.5628, 0.8066, 0.5628, 0.9129, 0.1944, 0.8102, 0.1972, 0.8102, 0.1972, 0.9664, 0.1944, 0.9664, 0.1786, 0.1726, 0.1679, 0.1726, 0.1679, 0.01411, 0.1786, 0.01411, 0.1679, 0.1726, 0.1294, 0.1726, 0.1294, 0.01411, 0.1679, 0.01411, 0.1294, 0.1726, 0.09218, 0.1726, 0.09218, 0.01411, 0.1294, 0.01411, 0.09218, 0.1726, 0.06733, 0.1726, 0.06733, 0.01411, 0.09218, 0.01411, 0.06733, 0.1726, 0.04248, 0.1726, 0.04248, 0.01412, 0.06733, 0.01411, 0.1786, 0.9653, 0.1679, 0.9653, 0.1679, 0.8067, 0.1786, 0.8067, 0.1786, 0.8067, 0.1679, 0.8067, 0.1679, 0.6482, 0.1786, 0.6482, 0.1786, 0.6482, 0.1679, 0.6482, 0.1679, 0.4897, 0.1786, 0.4897, 0.1786, 0.4897, 0.1679, 0.4897, 0.1679, 0.3312, 0.1786, 0.3312, 0.1786, 0.3312, 0.1679, 0.3312, 0.1679, 0.1726, 0.1786, 0.1726, 0.1679, 0.9653, 0.1294, 0.9653, 0.1294, 0.8067, 0.1679, 0.8067, 0.1679, 0.8067, 0.1294, 0.8067, 0.1294, 0.6482, 0.1679, 0.6482, 0.1679, 0.6482, 0.1294, 0.6482, 0.1294, 0.4897, 0.1679, 0.4897, 0.1679, 0.4897, 0.1294, 0.4897, 0.1294, 0.3312, 0.1679, 0.3312, 0.1679, 0.3312, 0.1294, 0.3312, 0.1294, 0.1726, 0.1679, 0.1726, 0.1294, 0.9653, 0.09218, 0.9653, 0.09218, 0.8067, 0.1294, 0.8067, 0.1294, 0.8067, 0.09218, 0.8067, 0.09218, 0.6482, 0.1294, 0.6482, 0.1294, 0.6482, 0.09218, 0.6482, 0.09218, 0.4897, 0.1294, 0.4897, 0.1294, 0.4897, 0.09218, 0.4897, 0.09218, 0.3312, 0.1294, 0.3312, 0.1294, 0.3312, 0.09218, 0.3312, 0.09218, 0.1726, 0.1294, 0.1726, 0.09218, 0.9653, 0.06733, 0.9653, 0.06733, 0.8067, 0.09218, 0.8067, 0.09218, 0.8067, 0.06733, 0.8067, 0.06733, 0.6482, 0.09218, 0.6482, 0.09218, 0.6482, 0.06733, 0.6482, 0.06733, 0.4897, 0.09218, 0.4897, 0.09218, 0.4897, 0.06733, 0.4897, 0.06733, 0.3312, 0.09218, 0.3312, 0.09218, 0.3312, 0.06733, 0.3312, 0.06733, 0.1726, 0.09218, 0.1726, 0.06733, 0.9653, 0.04248, 0.9653, 0.04248, 0.8067, 0.06733, 0.8067, 0.06733, 0.8067, 0.04248, 0.8067, 0.04248, 0.6482, 0.06733, 0.6482, 0.06733, 0.6482, 0.04248, 0.6482, 0.04248, 0.4897, 0.06733, 0.4897, 0.06733, 0.4897, 0.04248, 0.4897, 0.04248, 0.3312, 0.06733, 0.3312, 0.06733, 0.3312, 0.04248, 0.3312, 0.04248, 0.1726, 0.06733, 0.1726, 0.04248, 0.9653, 0.01763, 0.9653, 0.01763, 0.8067, 0.04248, 0.8067, 0.04248, 0.8067, 0.01763, 0.8067, 0.01763, 0.6482, 0.04248, 0.6482, 0.04248, 0.6482, 0.01763, 0.6482, 0.01763, 0.4897, 0.04248, 0.4897, 0.04248, 0.4897, 0.01763, 0.4897, 0.01763, 0.3312, 0.04248, 0.3312, 0.04248, 0.3312, 0.01763, 0.3312, 0.01763, 0.1726, 0.04248, 0.1726, 0.02039, 0.8102, 0.04889, 0.8102, 0.0489, 0.9664, 0.02039, 0.9664, 0.04889, 0.8102, 0.0774, 0.8102, 0.0774, 0.9664, 0.0489, 0.9664, 0.0774, 0.8102, 0.1059, 0.8102, 0.1059, 0.9664, 0.0774, 0.9664, 0.1059, 0.8102, 0.1487, 0.8102, 0.1487, 0.9664, 0.1059, 0.9664, 0.1487, 0.8102, 0.1928, 0.8102, 0.1928, 0.9664, 0.1487, 0.9664, 0.02039, 0.02898, 0.04889, 0.02898, 0.04889, 0.1852, 0.02039, 0.1852, 0.02039, 0.1852, 0.04889, 0.1852, 0.04889, 0.3414, 0.02039, 0.3414, 0.02039, 0.3414, 0.04889, 0.3414, 0.04889, 0.4977, 0.02039, 0.4977, 0.02039, 0.4977, 0.04889, 0.4977, 0.04889, 0.6539, 0.02039, 0.6539, 0.02039, 0.6539, 0.04889, 0.6539, 0.04889, 0.8102, 0.02039, 0.8102, 0.04889, 0.02898, 0.0774, 0.02898, 0.0774, 0.1852, 0.04889, 0.1852, 0.04889, 0.1852, 0.0774, 0.1852, 0.0774, 0.3414, 0.04889, 0.3414, 0.04889, 0.3414, 0.0774, 0.3414, 0.0774, 0.4977, 0.04889, 0.4977, 0.04889, 0.4977, 0.0774, 0.4977, 0.0774, 0.6539, 0.04889, 0.6539, 0.04889, 0.6539, 0.0774, 0.6539, 0.0774, 0.8102, 0.04889, 0.8102, 0.0774, 0.02898, 0.1059, 0.02898, 0.1059, 0.1852, 0.0774, 0.1852, 0.0774, 0.1852, 0.1059, 0.1852, 0.1059, 0.3414, 0.0774, 0.3414, 0.0774, 0.3414, 0.1059, 0.3414, 0.1059, 0.4977, 0.0774, 0.4977, 0.0774, 0.4977, 0.1059, 0.4977, 0.1059, 0.6539, 0.0774, 0.6539, 0.0774, 0.6539, 0.1059, 0.6539, 0.1059, 0.8102, 0.0774, 0.8102, 0.1059, 0.02898, 0.1487, 0.02898, 0.1487, 0.1852, 0.1059, 0.1852, 0.1059, 0.1852, 0.1487, 0.1852, 0.1487, 0.3414, 0.1059, 0.3414, 0.1059, 0.3414, 0.1487, 0.3414, 0.1487, 0.4977, 0.1059, 0.4977, 0.1059, 0.4977, 0.1487, 0.4977, 0.1487, 0.6539, 0.1059, 0.6539, 0.1059, 0.6539, 0.1487, 0.6539, 0.1487, 0.8102, 0.1059, 0.8102, 0.1487, 0.02898, 0.1928, 0.02897, 0.1928, 0.1852, 0.1487, 0.1852, 0.1487, 0.1852, 0.1928, 0.1852, 0.1928, 0.3414, 0.1487, 0.3414, 0.1487, 0.3414, 0.1928, 0.3414, 0.1928, 0.4977, 0.1487, 0.4977, 0.1487, 0.4977, 0.1928, 0.4977, 0.1928, 0.6539, 0.1487, 0.6539, 0.1487, 0.6539, 0.1928, 0.6539, 0.1928, 0.8102, 0.1487, 0.8102, 0.1944, 0.02897, 0.1972, 0.02897, 0.1972, 0.1852, 0.1944, 0.1852, 0.1944, 0.1852, 0.1972, 0.1852, 0.1972, 0.3414, 0.1944, 0.3414, 0.1944, 0.3414, 0.1972, 0.3414, 0.1972, 0.4977, 0.1944, 0.4977, 0.1944, 0.4977, 0.1972, 0.4977, 0.1972, 0.6539, 0.1944, 0.6539, 0.1944, 0.6539, 0.1972, 0.6539, 0.1972, 0.8102, 0.1944, 0.8102, 0.5628, 0.9129, 0.5628, 0.8066, 0.6221, 0.8066, 0.6221, 0.9129, 0.6221, 0.9129, 0.6221, 0.8066, 0.6814, 0.8066, 0.6814, 0.9129, 0.6814, 0.9129, 0.6814, 0.8066, 0.7407, 0.8066, 0.7407, 0.9129, 0.7407, 0.9129, 0.7407, 0.8066, 0.8, 0.8066, 0.8, 0.9129, 0.8, 0.9129, 0.8, 0.8066, 0.8593, 0.8066, 0.8593, 0.9129, 0.5509, 0.9245, 0.5502, 0.8272, 0.629, 0.8255, 0.6297, 0.9243, 0.6297, 0.9243, 0.629, 0.8255, 0.7054, 0.8238, 0.7061, 0.9241, 0.7061, 0.9241, 0.7054, 0.8238, 0.7564, 0.8222, 0.7571, 0.9239, 0.7571, 0.9239, 0.7564, 0.8222, 0.8073, 0.8205, 0.808, 0.9238, 0.808, 0.9238, 0.8073, 0.8205, 0.8582, 0.8189, 0.8589, 0.9236, 0.5848, 0.9198, 0.5319, 0.9198, 0.5326, 0.8083, 0.5855, 0.8099, 0.6376, 0.9198, 0.5848, 0.9198, 0.5855, 0.8099, 0.6383, 0.8115, 0.7169, 0.9198, 0.6376, 0.9198, 0.6383, 0.8115, 0.7176, 0.8131, 0.7987, 0.9198, 0.7169, 0.9198, 0.7176, 0.8131, 0.7994, 0.8147, 0.8215, 0.9198, 0.7987, 0.9198, 0.7994, 0.8147, 0.8024, 0.8113, 0.86, 0.8057, 0.8215, 0.9198, 0.8024, 0.8113, 0.8075, 0.8057, 0.1928, 0.6539, 0.1944, 0.6539, 0.1944, 0.8102, 0.1928, 0.8102, 0.1928, 0.4977, 0.1944, 0.4977, 0.1944, 0.6539, 0.1928, 0.6539, 0.1928, 0.3414, 0.1944, 0.3414, 0.1944, 0.4977, 0.1928, 0.4977, 0.1928, 0.1852, 0.1944, 0.1852, 0.1944, 0.3414, 0.1928, 0.3414, 0.1928, 0.02897, 0.1944, 0.02897, 0.1944, 0.1852, 0.1928, 0.1852, 0.1972, 0.3312, 0.1786, 0.3312, 0.1786, 0.1726, 0.1972, 0.1726, 0.1972, 0.4897, 0.1786, 0.4897, 0.1786, 0.3312, 0.1972, 0.3312, 0.1972, 0.6482, 0.1786, 0.6482, 0.1786, 0.4897, 0.1972, 0.4897, 0.1972, 0.8067, 0.1786, 0.8067, 0.1786, 0.6482, 0.1972, 0.6482, 0.1972, 0.9653, 0.1786, 0.9653, 0.1786, 0.8067, 0.1972, 0.8067, 0.1972, 0.1726, 0.1786, 0.1726, 0.1786, 0.01411, 0.1972, 0.01411, 0.1928, 0.8102, 0.1944, 0.8102, 0.1944, 0.9664, 0.1928, 0.9664, 0.4919, 0.8191, 0.5424, 0.8189, 0.5473, 0.8241, 0.5289, 0.9246])
me_cube_001.materials.append(mat_pages)
me_cube_001.use_remesh_preserve_volume = False
me_cube_001.use_remesh_preserve_attributes = False
me_cube_001.use_mirror_vertex_groups = False
me_cube_001.update()
arm_armature = bpy.data.armatures.new('Armature')  # bones are not reproduced

# ---- objects
ob_lamp_001 = bpy.data.objects.new('Lamp.001', light_lamp_001)
ob_point = bpy.data.objects.new('Point', light_point)
ob_book_armature = bpy.data.objects.new('Book_armature', arm_armature)
ob_pages_r = bpy.data.objects.new('pages.R', me_cube_004)
ob_cover = bpy.data.objects.new('Cover', me_cube)
ob_pages_l = bpy.data.objects.new('pages.L', me_cube_001)
ob_lamp = bpy.data.objects.new('Lamp', light_lamp)
ob_camera = bpy.data.objects.new('Camera', cam_camera)

# ---- transforms, parenting, visibility, modifiers, constraints
ob_lamp_001.location = (1.606, 0.5351, 2.13)
ob_lamp_001.rotation_euler = (0.6503, 0.05522, 1.866)
ob_lamp_001.lock_rotations_4d = False
ob_lamp_001.empty_display_type = 'ARROWS'
ob_lamp_001.color = (0.0, 0.0, 0.0, 0.0)
ob_lamp_001.lineart.crease_threshold = 0.0
ob_point.location = (-0.8726, -0.1711, -0.96)
ob_point.lineart.crease_threshold = 0.0
ob_book_armature.location = (0.0, 0.0, 0.0)
ob_book_armature.display_type = 'WIRE'
ob_book_armature.show_in_front = True
ob_book_armature.lineart.crease_threshold = 0.0
ob_pages_r.parent = ob_book_armature
ob_pages_r.location = (-0.1118, 0.0, 0.7053)
ob_pages_r.rotation_euler = (0.0, 0.0, 3.142)
ob_pages_r.scale = (0.9565, 8.941, 5.783)
ob_pages_r.lineart.crease_threshold = 0.0
_vg = ob_pages_r.vertex_groups.new(name='DEF_edge')
_vg.add([0, 2, 4, 6, 8, 9, 10, 11, 12, 58, 59, 60, 61, 62], 1.0, 'REPLACE')
_vg = ob_pages_r.vertex_groups.new(name='DEF_cover.R')
_vg.add([5, 7, 14, 15, 25, 26, 33, 34, 35, 36, 37, 38, 39, 40, 41, 42, 53, 54, 55, 56, 57, 63, 64, 65, 66, 67, 68, 69, 70, 71, 72, 73, 74, 75, 76, 77, 78, 79, 80, 81, 82, 83, 84, 85, 86, 87, 88, 89, 90, 91, 92, 93, 94, 95, 96, 97, 99, 100, 107, 108, 109, 110, 111], 1.0, 'REPLACE')
_vg = ob_pages_r.vertex_groups.new(name='end_pages.R')
_vg.add([1, 3, 17, 18, 19, 20, 21, 22, 23, 48, 49, 50, 51, 52], 1.0, 'REPLACE')
_vg = ob_pages_r.vertex_groups.new(name='end_pages1.R')
_vg.add([16, 24, 43, 44, 45, 46, 47], 1.0, 'REPLACE')
_vg = ob_pages_r.vertex_groups.new(name='bump.R')
_vg.add([13, 27, 28, 29, 30, 31, 32, 98, 101, 102, 103, 104, 105, 106], 1.0, 'REPLACE')
_m = ob_pages_r.modifiers.new('Armature', 'ARMATURE')
_m.object = ob_book_armature
ob_cover.parent = ob_book_armature
ob_cover.location = (0.0, 0.0, 0.0)
ob_cover.lineart.crease_threshold = 0.0
_vg = ob_cover.vertex_groups.new(name='DEF_edge')
_vg.add([4, 5, 6, 7, 22, 23, 32, 33, 40, 41, 42, 43, 48, 49, 50, 51, 64, 65, 68, 69, 76, 78, 80, 81], 1.0, 'REPLACE')
_vg = ob_cover.vertex_groups.new(name='DEF_cover.L')
_vg.add([0, 1, 2, 3, 8, 9, 10, 11, 12, 13, 14, 15, 16, 17, 18, 19, 20, 21, 24, 25, 26, 27, 28, 29, 30, 31, 34, 35, 36, 37, 38, 39], 1.0, 'REPLACE')
_vg = ob_cover.vertex_groups.new(name='DEF_cover.R')
_vg.add([44, 45, 46, 47, 52, 53, 54, 55, 56, 57, 58, 59, 60, 61, 62, 63, 66, 67, 70, 71, 72, 73, 74, 75, 77, 79, 82, 83, 84, 85, 86, 87], 1.0, 'REPLACE')
_m = ob_cover.modifiers.new('Armature', 'ARMATURE')
_m.object = ob_book_armature
ob_pages_l.parent = ob_book_armature
ob_pages_l.location = (0.11, 0.0, 0.7053)
ob_pages_l.scale = (0.9565, 8.941, 5.783)
ob_pages_l.lineart.crease_threshold = 0.0
_vg = ob_pages_l.vertex_groups.new(name='DEF_edge')
_vg.add([0, 2, 4, 6, 8, 9, 10, 11, 12, 58, 59, 60, 61, 62], 1.0, 'REPLACE')
_vg = ob_pages_l.vertex_groups.new(name='DEF_cover.L')
_vg.add([5, 7, 14, 15, 25, 26, 33, 34, 35, 36, 37, 38, 39, 40, 41, 42, 53, 54, 55, 56, 57, 63, 64, 65, 66, 67, 68, 69, 70, 71, 72, 73, 74, 75, 76, 77, 78, 79, 80, 81, 82, 83, 84, 85, 86, 87, 88, 89, 90, 91, 92, 93, 94, 95, 96, 97, 99, 100, 107, 108, 109, 110, 111], 1.0, 'REPLACE')
_vg = ob_pages_l.vertex_groups.new(name='end_pages.L')
_vg.add([1, 3, 17, 18, 19, 20, 21, 22, 23, 48, 49, 50, 51, 52], 1.0, 'REPLACE')
_vg = ob_pages_l.vertex_groups.new(name='end_pages1.L')
_vg.add([16, 24, 43, 44, 45, 46, 47], 1.0, 'REPLACE')
_vg = ob_pages_l.vertex_groups.new(name='bump.L')
_vg.add([13, 27, 28, 29, 30, 31, 32, 98, 101, 102, 103, 104, 105, 106], 1.0, 'REPLACE')
_m = ob_pages_l.modifiers.new('Armature', 'ARMATURE')
_m.object = ob_book_armature
ob_lamp.location = (-1.175, 0.003413, 2.09)
ob_lamp.rotation_euler = (0.6503, 0.05522, 1.866)
ob_lamp.lock_rotations_4d = False
ob_lamp.empty_display_type = 'ARROWS'
ob_lamp.color = (0.0, 0.0, 0.0, 0.0)
ob_lamp.lineart.crease_threshold = 0.0
ob_camera.location = (7.481, -6.508, 5.344)
ob_camera.rotation_euler = (1.109, 0.0, 0.8149)
ob_camera.lock_rotations_4d = False
ob_camera.empty_display_type = 'ARROWS'
ob_camera.color = (0.0, 0.0, 0.0, 0.0)
ob_camera.display_type = 'WIRE'
ob_camera.lineart.crease_threshold = 0.0

# ---- collection membership
col_collection_1.objects.link(ob_lamp_001)
col_collection_1.objects.link(ob_point)
col_collection_1.objects.link(ob_book_armature)
col_collection_1.objects.link(ob_pages_r)
col_collection_1.objects.link(ob_cover)
col_collection_1.objects.link(ob_pages_l)
col_collection_1.objects.link(ob_lamp)
col_collection_1.objects.link(ob_camera)

# ---- scene / render settings (as saved in the file)
scene.camera = ob_camera
scene.frame_start = 1; scene.frame_end = 50; scene.frame_set(4)
scene.render.engine = 'CYCLES'
scene.render.resolution_percentage = 50
scene.render.dither_intensity = 0.0
scene.cycles.use_denoising = False
scene.cycles.samples = 128
scene.cycles.sampling_pattern = 'TABULATED_SOBOL'
scene.cycles.use_adaptive_sampling = False
scene.cycles.use_light_tree = False
scene.cycles.blur_glossy = 0.0
scene.cycles.sample_clamp_indirect = 0.0
scene.view_settings.view_transform = 'Standard'
bpy.context.view_layer.update()

